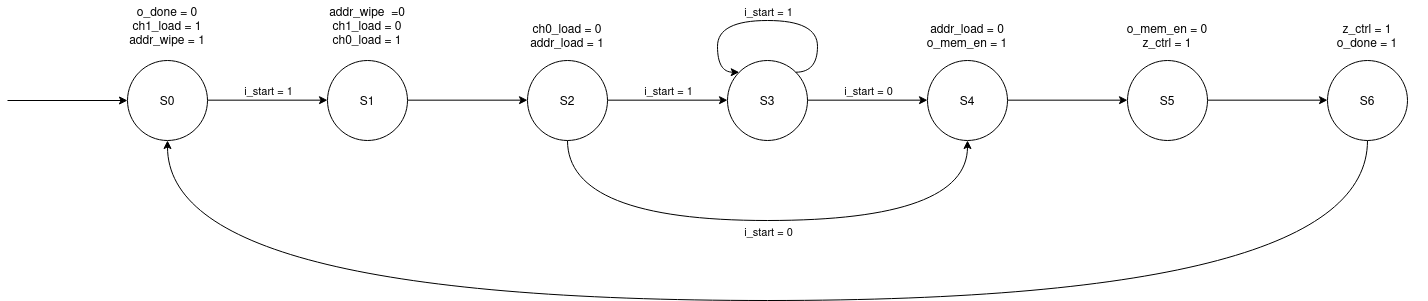

The diagram above was exported from draw.io. Its source (the exported page's mxGraphModel, read from the mxfile embedded in the PNG):
<mxGraphModel dx="1434" dy="907" grid="1" gridSize="10" guides="1" tooltips="1" connect="1" arrows="1" fold="1" page="1" pageScale="1" pageWidth="3300" pageHeight="4681" math="0" shadow="0">
  <root>
    <mxCell id="0" />
    <mxCell id="1" parent="0" />
    <mxCell id="lTpYSCwzy17pWwz_0JOQ-7" value="S3" style="ellipse;whiteSpace=wrap;html=1;aspect=fixed;" parent="1" vertex="1">
      <mxGeometry x="1040" y="400" width="80" height="80" as="geometry" />
    </mxCell>
    <mxCell id="lTpYSCwzy17pWwz_0JOQ-8" value="" style="endArrow=classic;html=1;rounded=0;" parent="1" edge="1">
      <mxGeometry width="50" height="50" relative="1" as="geometry">
        <mxPoint x="520" y="439.67" as="sourcePoint" />
        <mxPoint x="640" y="439.67" as="targetPoint" />
      </mxGeometry>
    </mxCell>
    <mxCell id="lTpYSCwzy17pWwz_0JOQ-20" value="i_start = 1" style="edgeLabel;html=1;align=center;verticalAlign=middle;resizable=0;points=[];" parent="lTpYSCwzy17pWwz_0JOQ-8" vertex="1" connectable="0">
      <mxGeometry x="0.2333" y="-3" relative="1" as="geometry">
        <mxPoint x="-14" y="-13" as="offset" />
      </mxGeometry>
    </mxCell>
    <mxCell id="lTpYSCwzy17pWwz_0JOQ-9" value="" style="endArrow=classic;html=1;rounded=0;" parent="1" edge="1">
      <mxGeometry width="50" height="50" relative="1" as="geometry">
        <mxPoint x="720" y="439.67" as="sourcePoint" />
        <mxPoint x="840" y="439.67" as="targetPoint" />
      </mxGeometry>
    </mxCell>
    <mxCell id="lTpYSCwzy17pWwz_0JOQ-10" value="" style="endArrow=classic;html=1;rounded=0;" parent="1" edge="1">
      <mxGeometry width="50" height="50" relative="1" as="geometry">
        <mxPoint x="920" y="439.67" as="sourcePoint" />
        <mxPoint x="1040" y="439.67" as="targetPoint" />
      </mxGeometry>
    </mxCell>
    <mxCell id="lTpYSCwzy17pWwz_0JOQ-22" value="i_start = 1" style="edgeLabel;html=1;align=center;verticalAlign=middle;resizable=0;points=[];" parent="lTpYSCwzy17pWwz_0JOQ-10" vertex="1" connectable="0">
      <mxGeometry x="-0.1889" y="-1" relative="1" as="geometry">
        <mxPoint x="11" y="-11" as="offset" />
      </mxGeometry>
    </mxCell>
    <mxCell id="lTpYSCwzy17pWwz_0JOQ-11" value="" style="endArrow=classic;html=1;rounded=0;" parent="1" edge="1">
      <mxGeometry width="50" height="50" relative="1" as="geometry">
        <mxPoint x="1120" y="439.67" as="sourcePoint" />
        <mxPoint x="1240" y="439.67" as="targetPoint" />
      </mxGeometry>
    </mxCell>
    <mxCell id="lTpYSCwzy17pWwz_0JOQ-24" value="i_start = 0" style="edgeLabel;html=1;align=center;verticalAlign=middle;resizable=0;points=[];" parent="lTpYSCwzy17pWwz_0JOQ-11" vertex="1" connectable="0">
      <mxGeometry x="0.3444" y="-1" relative="1" as="geometry">
        <mxPoint x="-21" y="-11" as="offset" />
      </mxGeometry>
    </mxCell>
    <mxCell id="lTpYSCwzy17pWwz_0JOQ-12" value="" style="endArrow=classic;html=1;rounded=0;" parent="1" edge="1">
      <mxGeometry width="50" height="50" relative="1" as="geometry">
        <mxPoint x="1320" y="439.67" as="sourcePoint" />
        <mxPoint x="1440" y="439.67" as="targetPoint" />
      </mxGeometry>
    </mxCell>
    <mxCell id="lTpYSCwzy17pWwz_0JOQ-13" value="" style="endArrow=classic;html=1;rounded=0;" parent="1" edge="1">
      <mxGeometry width="50" height="50" relative="1" as="geometry">
        <mxPoint x="1520" y="439.67" as="sourcePoint" />
        <mxPoint x="1640" y="439.67" as="targetPoint" />
      </mxGeometry>
    </mxCell>
    <mxCell id="lTpYSCwzy17pWwz_0JOQ-15" value="" style="endArrow=classic;html=1;rounded=0;exitX=0.5;exitY=1;exitDx=0;exitDy=0;entryX=0.5;entryY=1;entryDx=0;entryDy=0;edgeStyle=orthogonalEdgeStyle;curved=1;" parent="1" source="lTpYSCwzy17pWwz_0JOQ-3" target="lTpYSCwzy17pWwz_0JOQ-2" edge="1">
      <mxGeometry width="50" height="50" relative="1" as="geometry">
        <mxPoint x="930" y="580" as="sourcePoint" />
        <mxPoint x="980" y="530" as="targetPoint" />
        <Array as="points">
          <mxPoint x="880" y="560" />
          <mxPoint x="1280" y="560" />
        </Array>
      </mxGeometry>
    </mxCell>
    <mxCell id="lTpYSCwzy17pWwz_0JOQ-23" value="i_start = 0" style="edgeLabel;html=1;align=center;verticalAlign=middle;resizable=0;points=[];" parent="lTpYSCwzy17pWwz_0JOQ-15" vertex="1" connectable="0">
      <mxGeometry x="-0.0238" relative="1" as="geometry">
        <mxPoint x="7" y="10" as="offset" />
      </mxGeometry>
    </mxCell>
    <mxCell id="lTpYSCwzy17pWwz_0JOQ-16" value="" style="endArrow=classic;html=1;rounded=0;exitX=1;exitY=0;exitDx=0;exitDy=0;edgeStyle=orthogonalEdgeStyle;curved=1;entryX=0;entryY=0;entryDx=0;entryDy=0;" parent="1" source="lTpYSCwzy17pWwz_0JOQ-7" target="lTpYSCwzy17pWwz_0JOQ-7" edge="1">
      <mxGeometry width="50" height="50" relative="1" as="geometry">
        <mxPoint x="1110" y="380" as="sourcePoint" />
        <mxPoint x="940" y="330" as="targetPoint" />
        <Array as="points">
          <mxPoint x="1130" y="412" />
          <mxPoint x="1130" y="360" />
          <mxPoint x="1030" y="360" />
          <mxPoint x="1030" y="412" />
        </Array>
      </mxGeometry>
    </mxCell>
    <mxCell id="lTpYSCwzy17pWwz_0JOQ-25" value="i_start = 1" style="edgeLabel;html=1;align=center;verticalAlign=middle;resizable=0;points=[];" parent="lTpYSCwzy17pWwz_0JOQ-16" vertex="1" connectable="0">
      <mxGeometry x="-0.1296" y="3" relative="1" as="geometry">
        <mxPoint x="-16" y="-13" as="offset" />
      </mxGeometry>
    </mxCell>
    <mxCell id="lTpYSCwzy17pWwz_0JOQ-19" value="" style="endArrow=classic;html=1;rounded=0;exitX=0.5;exitY=1;exitDx=0;exitDy=0;entryX=0.5;entryY=1;entryDx=0;entryDy=0;edgeStyle=orthogonalEdgeStyle;curved=1;" parent="1" source="lTpYSCwzy17pWwz_0JOQ-4" target="lTpYSCwzy17pWwz_0JOQ-1" edge="1">
      <mxGeometry width="50" height="50" relative="1" as="geometry">
        <mxPoint x="1510" y="400" as="sourcePoint" />
        <mxPoint x="1220" y="590" as="targetPoint" />
        <Array as="points">
          <mxPoint x="1680" y="640" />
          <mxPoint x="480" y="640" />
        </Array>
      </mxGeometry>
    </mxCell>
    <mxCell id="lTpYSCwzy17pWwz_0JOQ-26" value="" style="endArrow=classic;html=1;rounded=0;entryX=0;entryY=0.5;entryDx=0;entryDy=0;" parent="1" target="lTpYSCwzy17pWwz_0JOQ-1" edge="1">
      <mxGeometry width="50" height="50" relative="1" as="geometry">
        <mxPoint x="320" y="440" as="sourcePoint" />
        <mxPoint x="410" y="450" as="targetPoint" />
      </mxGeometry>
    </mxCell>
    <mxCell id="lTpYSCwzy17pWwz_0JOQ-36" value="" style="group" parent="1" vertex="1" connectable="0">
      <mxGeometry x="1620" y="360" width="120" height="120" as="geometry" />
    </mxCell>
    <mxCell id="lTpYSCwzy17pWwz_0JOQ-4" value="S6" style="ellipse;whiteSpace=wrap;html=1;aspect=fixed;" parent="lTpYSCwzy17pWwz_0JOQ-36" vertex="1">
      <mxGeometry x="20" y="40" width="80" height="80" as="geometry" />
    </mxCell>
    <mxCell id="lTpYSCwzy17pWwz_0JOQ-35" value="&lt;div&gt;z_ctrl = 1&lt;/div&gt;&lt;div&gt;o_done = 1&lt;br&gt;&lt;/div&gt;" style="text;html=1;strokeColor=none;fillColor=none;align=center;verticalAlign=middle;whiteSpace=wrap;rounded=0;" parent="lTpYSCwzy17pWwz_0JOQ-36" vertex="1">
      <mxGeometry width="120" height="30" as="geometry" />
    </mxCell>
    <mxCell id="lTpYSCwzy17pWwz_0JOQ-37" value="" style="group" parent="1" vertex="1" connectable="0">
      <mxGeometry x="1420" y="360" width="120" height="120" as="geometry" />
    </mxCell>
    <mxCell id="lTpYSCwzy17pWwz_0JOQ-6" value="S5" style="ellipse;whiteSpace=wrap;html=1;aspect=fixed;" parent="lTpYSCwzy17pWwz_0JOQ-37" vertex="1">
      <mxGeometry x="20" y="40" width="80" height="80" as="geometry" />
    </mxCell>
    <mxCell id="lTpYSCwzy17pWwz_0JOQ-34" value="&lt;div&gt;o_mem_en = 0&lt;/div&gt;&lt;div&gt;z_ctrl = 1&lt;br&gt;&lt;/div&gt;" style="text;html=1;strokeColor=none;fillColor=none;align=center;verticalAlign=middle;whiteSpace=wrap;rounded=0;" parent="lTpYSCwzy17pWwz_0JOQ-37" vertex="1">
      <mxGeometry width="120" height="30" as="geometry" />
    </mxCell>
    <mxCell id="lTpYSCwzy17pWwz_0JOQ-38" value="" style="group" parent="1" vertex="1" connectable="0">
      <mxGeometry x="1220" y="360" width="120" height="120" as="geometry" />
    </mxCell>
    <mxCell id="lTpYSCwzy17pWwz_0JOQ-2" value="S4" style="ellipse;whiteSpace=wrap;html=1;aspect=fixed;" parent="lTpYSCwzy17pWwz_0JOQ-38" vertex="1">
      <mxGeometry x="20" y="40" width="80" height="80" as="geometry" />
    </mxCell>
    <mxCell id="lTpYSCwzy17pWwz_0JOQ-33" value="&lt;div&gt;addr_load = 0&lt;br&gt;&lt;/div&gt;&lt;div&gt;o_mem_en = 1&lt;br&gt;&lt;/div&gt;" style="text;html=1;strokeColor=none;fillColor=none;align=center;verticalAlign=middle;whiteSpace=wrap;rounded=0;" parent="lTpYSCwzy17pWwz_0JOQ-38" vertex="1">
      <mxGeometry width="120" height="30" as="geometry" />
    </mxCell>
    <mxCell id="lTpYSCwzy17pWwz_0JOQ-39" value="" style="group" parent="1" vertex="1" connectable="0">
      <mxGeometry x="820" y="360" width="120" height="120" as="geometry" />
    </mxCell>
    <mxCell id="lTpYSCwzy17pWwz_0JOQ-3" value="S2" style="ellipse;whiteSpace=wrap;html=1;aspect=fixed;" parent="lTpYSCwzy17pWwz_0JOQ-39" vertex="1">
      <mxGeometry x="20" y="40" width="80" height="80" as="geometry" />
    </mxCell>
    <mxCell id="lTpYSCwzy17pWwz_0JOQ-31" value="&lt;div&gt;ch0_load = 0&lt;br&gt;&lt;/div&gt;&lt;div&gt;addr_load = 1&lt;br&gt;&lt;/div&gt;" style="text;html=1;strokeColor=none;fillColor=none;align=center;verticalAlign=middle;whiteSpace=wrap;rounded=0;" parent="lTpYSCwzy17pWwz_0JOQ-39" vertex="1">
      <mxGeometry width="120" height="30" as="geometry" />
    </mxCell>
    <mxCell id="lTpYSCwzy17pWwz_0JOQ-40" value="" style="group" parent="1" vertex="1" connectable="0">
      <mxGeometry x="620" y="340" width="120" height="140" as="geometry" />
    </mxCell>
    <mxCell id="lTpYSCwzy17pWwz_0JOQ-5" value="S1" style="ellipse;whiteSpace=wrap;html=1;aspect=fixed;" parent="lTpYSCwzy17pWwz_0JOQ-40" vertex="1">
      <mxGeometry x="20" y="60" width="80" height="80" as="geometry" />
    </mxCell>
    <mxCell id="lTpYSCwzy17pWwz_0JOQ-30" value="&lt;div&gt;addr_wipe&amp;nbsp; =0&lt;/div&gt;&lt;div&gt;ch1_load = 0&lt;/div&gt;&lt;div&gt;ch0_load = 1&lt;br&gt;&lt;/div&gt;" style="text;html=1;strokeColor=none;fillColor=none;align=center;verticalAlign=middle;whiteSpace=wrap;rounded=0;" parent="lTpYSCwzy17pWwz_0JOQ-40" vertex="1">
      <mxGeometry width="120" height="50" as="geometry" />
    </mxCell>
    <mxCell id="lTpYSCwzy17pWwz_0JOQ-41" value="" style="group" parent="1" vertex="1" connectable="0">
      <mxGeometry x="420" y="360" width="120" height="120" as="geometry" />
    </mxCell>
    <mxCell id="lTpYSCwzy17pWwz_0JOQ-1" value="S0" style="ellipse;whiteSpace=wrap;html=1;aspect=fixed;" parent="lTpYSCwzy17pWwz_0JOQ-41" vertex="1">
      <mxGeometry x="20" y="40" width="80" height="80" as="geometry" />
    </mxCell>
    <mxCell id="lTpYSCwzy17pWwz_0JOQ-29" value="&lt;div&gt;o_done = 0&lt;br&gt;&lt;/div&gt;&lt;div&gt;ch1_load = 1&lt;/div&gt;&lt;div&gt;addr_wipe = 1&lt;br&gt;&lt;/div&gt;" style="text;html=1;strokeColor=none;fillColor=none;align=center;verticalAlign=middle;whiteSpace=wrap;rounded=0;" parent="lTpYSCwzy17pWwz_0JOQ-41" vertex="1">
      <mxGeometry y="-20" width="120" height="50" as="geometry" />
    </mxCell>
  </root>
</mxGraphModel>